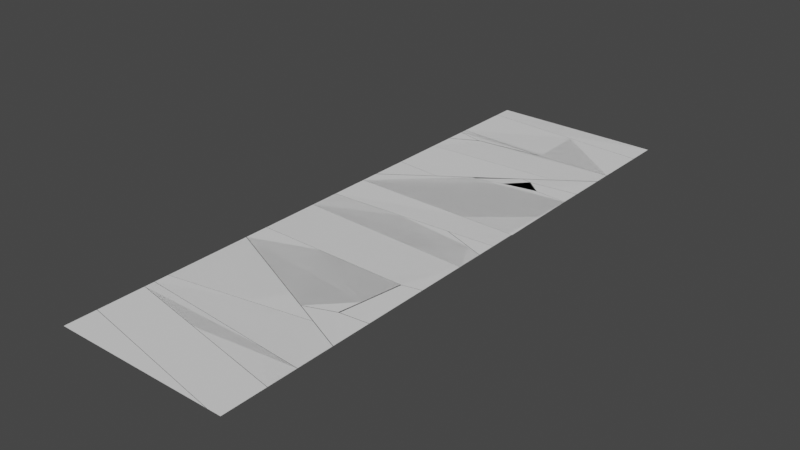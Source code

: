 # Source: knifeDestroyed.blend  (saved by Blender 2.93.21; exported with 4.5.12 LTS)
import bpy
from mathutils import Matrix  # noqa: F401  (used for matrix-valued properties, if any)

bpy.ops.wm.read_factory_settings(use_empty=True)
scene = bpy.context.scene
scene.name = 'Scene'

# ---- world
world_world = bpy.data.worlds.new('World'); scene.world = world_world
world_world.use_nodes = True; world_world.node_tree.nodes.clear()
_N = world_world.node_tree.nodes; _L = world_world.node_tree.links
n0 = _N.new('ShaderNodeOutputWorld'); n0.name = 'World Output'; n0.location = (300, 300)
n1 = _N.new('ShaderNodeBackground'); n1.name = 'Background'; n1.location = (10, 300)
n1.inputs[0].default_value = (0.05088, 0.05088, 0.05088, 1.0)
_L.new(n1.outputs[0], n0.inputs[0])
n0.is_active_output = True
world_world.color = (0.05088, 0.05088, 0.05088)
world_world.use_sun_shadow = False
world_world.sun_shadow_jitter_overblur = 0.0

# ---- meshes
me_knife_cell_cell_007 = bpy.data.meshes.new('knife_cell_cell.007')
me_knife_cell_cell_007.from_pydata([(-0.1039, -0.01935, -2.98e-08), (0.1713, -0.01935, -2.98e-08), (0.03646, 0.006117, -2.98e-08), (-0.1039, 0.03259, -2.98e-08), (0.1713, -0.01935, 2.98e-08), (-0.1039, -0.01935, 2.98e-08), (-0.1039, 0.03259, 2.98e-08), (0.03646, 0.006117, 2.98e-08)], [], [(3, 2, 1, 0), (6, 5, 4, 7)])
_uv = me_knife_cell_cell_007.uv_layers.new(name='UVMap')
_uv.uv.foreach_set('vector', [0.05194, 0.9991, 0.02547, 0.5322, 4.619e-06, 0.08357, -5.364e-06, 0.9991, 0.05194, 0.9991, -5.364e-06, 0.9991, 4.619e-06, 0.08357, 0.02547, 0.5322])
me_knife_cell_cell_007.use_remesh_fix_poles = True
me_knife_cell_cell_007.use_remesh_preserve_attributes = False
me_knife_cell_cell_007.use_mirror_vertex_groups = False
me_knife_cell_cell_007.update()
me_knife_cell_cell_028 = bpy.data.meshes.new('knife_cell_cell.028')
me_knife_cell_cell_028.from_pydata([(-0.01521, -0.01975, -2.235e-08), (-0.01521, 0.01524, -2.235e-08), (0.03041, 0.004513, -2.235e-08), (-0.01521, 0.01524, 2.235e-08), (-0.01521, -0.01975, 2.235e-08), (0.03041, 0.004513, 2.235e-08)], [], [(1, 2, 0), (3, 4, 5)])
_uv = me_knife_cell_cell_028.uv_layers.new(name='UVMap')
_uv.uv.foreach_set('vector', [0.8544, 0.9991, 0.8437, 0.8473, 0.8194, 0.9991, 0.8544, 0.9991, 0.8194, 0.9991, 0.8437, 0.8473])
me_knife_cell_cell_028.use_remesh_fix_poles = True
me_knife_cell_cell_028.use_remesh_preserve_attributes = False
me_knife_cell_cell_028.use_mirror_vertex_groups = False
me_knife_cell_cell_028.update()
me_knife_cell_cell_029 = bpy.data.meshes.new('knife_cell_cell.029')
me_knife_cell_cell_029.from_pydata([(-0.1465, 0.0248, -2.235e-08), (0.1535, 0.0248, -2.235e-08), (-0.1465, -0.007996, -2.235e-08), (-0.01395, -0.01586, -2.235e-08), (0.1535, -0.02575, -2.235e-08), (-0.1465, 0.0248, 2.235e-08), (0.1535, 0.0248, 2.235e-08), (-0.1465, -0.007996, 2.235e-08), (-0.01395, -0.01586, 2.235e-08), (0.1535, -0.02575, 2.235e-08)], [], [(4, 3, 2, 0, 1), (9, 6, 5, 7, 8)])
_uv = me_knife_cell_cell_029.uv_layers.new(name='UVMap')
_uv.uv.foreach_set('vector', [0.9495, 0.0009285, 0.9593, 0.558, 0.9672, 0.9991, 1.0, 0.9991, 1.0, 0.0009289, 0.9495, 0.0009285, 1.0, 0.0009289, 1.0, 0.9991, 0.9672, 0.9991, 0.9593, 0.558])
me_knife_cell_cell_029.use_remesh_fix_poles = True
me_knife_cell_cell_029.use_remesh_preserve_attributes = False
me_knife_cell_cell_029.use_mirror_vertex_groups = False
me_knife_cell_cell_029.update()
me_knife_cell_cell_030 = bpy.data.meshes.new('knife_cell_cell.030')
me_knife_cell_cell_030.from_pydata([(-0.1465, -0.02951, -2.235e-08), (-0.1465, 0.06962, -2.235e-08), (-0.1027, -0.03247, -2.235e-08), (0.02346, -0.04058, -2.235e-08), (0.0446, -0.04033, -2.235e-08), (0.1535, -0.03818, -2.235e-08), (0.1535, 0.05177, -2.235e-08), (0.02073, 0.05968, -2.235e-08), (-0.1465, 0.06962, 2.235e-08), (-0.1465, -0.02951, 2.235e-08), (-0.1027, -0.03247, 2.235e-08), (0.02346, -0.04058, 2.235e-08), (0.0446, -0.04033, 2.235e-08), (0.1535, -0.03818, 2.235e-08), (0.1535, 0.05177, 2.235e-08), (0.02073, 0.05968, 2.235e-08)], [], [(1, 7, 6, 5, 4, 3, 2, 0), (8, 9, 10, 11, 12, 13, 14, 15)])
_uv = me_knife_cell_cell_030.uv_layers.new(name='UVMap')
_uv.uv.foreach_set('vector', [0.9668, 0.9991, 0.9569, 0.4426, 0.949, 0.0009294, 0.859, 0.0009285, 0.8569, 0.3632, 0.8566, 0.4335, 0.8647, 0.8533, 0.8677, 0.9991, 0.9668, 0.9991, 0.8677, 0.9991, 0.8647, 0.8533, 0.8566, 0.4335, 0.8569, 0.3632, 0.859, 0.0009285, 0.949, 0.0009294, 0.9569, 0.4426])
me_knife_cell_cell_030.use_remesh_fix_poles = True
me_knife_cell_cell_030.use_remesh_preserve_attributes = False
me_knife_cell_cell_030.use_mirror_vertex_groups = False
me_knife_cell_cell_030.update()
me_knife_cell_cell_031 = bpy.data.meshes.new('knife_cell_cell.031')
me_knife_cell_cell_031.from_pydata([(0.1486, 0.004817, -2.98e-08), (0.09016, -0.03616, -2.98e-08), (0.1486, 0.03502, -2.98e-08), (0.01837, 0.03251, -2.98e-08), (-0.1031, 0.01971, -2.98e-08), (-0.1514, -0.00552, -2.98e-08), (-0.1514, -0.05037, -2.98e-08), (0.09016, -0.03616, 2.98e-08), (0.1486, 0.004817, 2.98e-08), (0.1486, 0.03502, 2.98e-08), (0.01837, 0.03251, 2.98e-08), (-0.1031, 0.01971, 2.98e-08), (-0.1514, -0.00552, 2.98e-08), (-0.1514, -0.05037, 2.98e-08)], [], [(5, 4, 3, 2, 0, 1, 6), (12, 13, 7, 8, 9, 10, 11)])
_uv = me_knife_cell_cell_031.uv_layers.new(name='UVMap')
_uv.uv.foreach_set('vector', [0.8181, 0.9991, 0.8433, 0.8385, 0.8561, 0.4343, 0.8587, 0.0009285, 0.8285, 0.0009281, 0.7875, 0.1955, 0.7733, 0.9991, 0.8181, 0.9991, 0.7733, 0.9991, 0.7875, 0.1955, 0.8285, 0.0009281, 0.8587, 0.0009285, 0.8561, 0.4343, 0.8433, 0.8385])
me_knife_cell_cell_031.use_remesh_fix_poles = True
me_knife_cell_cell_031.use_remesh_preserve_attributes = False
me_knife_cell_cell_031.use_mirror_vertex_groups = False
me_knife_cell_cell_031.update()
me_knife_cell_cell_032 = bpy.data.meshes.new('knife_cell_cell.032')
me_knife_cell_cell_032.from_pydata([(-0.04854, -0.002481, -2.98e-08), (-0.04854, 0.009706, -2.98e-08), (-0.001994, -0.01339, -2.98e-08), (0.1134, -0.001236, -2.98e-08), (-0.01428, 0.007397, -2.98e-08), (-0.04854, 0.009706, 2.98e-08), (-0.04854, -0.002481, 2.98e-08), (-0.001994, -0.01339, 2.98e-08), (0.1134, -0.001236, 2.98e-08), (-0.01428, 0.007397, 2.98e-08)], [], [(1, 4, 3, 2, 0), (5, 6, 7, 8, 9)])
_uv = me_knife_cell_cell_032.uv_layers.new(name='UVMap')
_uv.uv.foreach_set('vector', [0.8673, 0.9991, 0.8649, 0.8851, 0.8563, 0.4604, 0.8442, 0.8442, 0.8551, 0.9991, 0.8673, 0.9991, 0.8551, 0.9991, 0.8442, 0.8442, 0.8563, 0.4604, 0.8649, 0.8851])
me_knife_cell_cell_032.use_remesh_fix_poles = True
me_knife_cell_cell_032.use_remesh_preserve_attributes = False
me_knife_cell_cell_032.use_mirror_vertex_groups = False
me_knife_cell_cell_032.update()
me_knife_cell_cell_033 = bpy.data.meshes.new('knife_cell_cell.033')
me_knife_cell_cell_033.from_pydata([(0.05988, -0.003755, -2.608e-08), (-0.02515, -0.06324, -2.608e-08), (0.1332, 0.04761, -2.608e-08), (0.04766, 0.04261, -2.608e-08), (-0.1078, 0.03345, -2.608e-08), (-0.1078, -0.05667, -2.608e-08), (-0.02515, -0.06324, 2.608e-08), (0.05988, -0.003755, 2.608e-08), (0.1332, 0.04761, 2.608e-08), (0.04766, 0.04261, 2.608e-08), (-0.1078, 0.03345, 2.608e-08), (-0.1078, -0.05667, 2.608e-08)], [], [(1, 5, 4, 3, 2, 0), (6, 7, 8, 9, 10, 11)])
_uv = me_knife_cell_cell_033.uv_layers.new(name='UVMap')
_uv.uv.foreach_set('vector', [0.6762, 0.7242, 0.6828, 0.9991, 0.7729, 0.9991, 0.7821, 0.4819, 0.7871, 0.1974, 0.7357, 0.4412, 0.6762, 0.7242, 0.7357, 0.4412, 0.7871, 0.1974, 0.7821, 0.4819, 0.7729, 0.9991, 0.6828, 0.9991])
me_knife_cell_cell_033.use_remesh_fix_poles = True
me_knife_cell_cell_033.use_remesh_preserve_attributes = False
me_knife_cell_cell_033.use_mirror_vertex_groups = False
me_knife_cell_cell_033.update()
me_knife_cell_cell_034 = bpy.data.meshes.new('knife_cell_cell.034')
me_knife_cell_cell_034.from_pydata([(-0.02739, -0.04048, -2.421e-08), (-0.02739, 0.02349, -2.421e-08), (0.05477, 0.01699, -2.421e-08), (-0.02739, 0.02349, 2.421e-08), (-0.02739, -0.04048, 2.421e-08), (0.05477, 0.01699, 2.421e-08)], [], [(1, 2, 0), (3, 4, 5)])
_uv = me_knife_cell_cell_034.uv_layers.new(name='UVMap')
_uv.uv.foreach_set('vector', [0.6824, 0.9991, 0.6759, 0.7257, 0.6184, 0.9991, 0.6824, 0.9991, 0.6184, 0.9991, 0.6759, 0.7257])
me_knife_cell_cell_034.use_remesh_fix_poles = True
me_knife_cell_cell_034.use_remesh_preserve_attributes = False
me_knife_cell_cell_034.use_mirror_vertex_groups = False
me_knife_cell_cell_034.update()
me_knife_cell_cell_035 = bpy.data.meshes.new('knife_cell_cell.035')
me_knife_cell_cell_035.from_pydata([(-0.00759, 0.06303, -2.98e-08), (-0.01825, -0.006438, -2.98e-08), (0.02358, 0.06984, -2.98e-08), (0.02358, -0.03981, -2.98e-08), (0.002735, -0.04196, -2.98e-08), (-0.02406, -0.04466, -2.98e-08), (-0.00759, 0.06303, 2.98e-08), (-0.01825, -0.006438, 2.98e-08), (0.02358, 0.06984, 2.98e-08), (0.02358, -0.03981, 2.98e-08), (0.002735, -0.04196, 2.98e-08), (-0.02406, -0.04466, 2.98e-08)], [], [(0, 2, 3, 4, 5, 1), (6, 7, 11, 10, 9, 8)])
_uv = me_knife_cell_cell_035.uv_layers.new(name='UVMap')
_uv.uv.foreach_set('vector', [0.3605, 0.1046, 0.3673, 0.0009231, 0.2577, 0.000922, 0.2555, 0.07029, 0.2528, 0.1594, 0.2911, 0.1401, 0.3605, 0.1046, 0.2911, 0.1401, 0.2528, 0.1594, 0.2555, 0.07029, 0.2577, 0.000922, 0.3673, 0.0009231])
me_knife_cell_cell_035.use_remesh_fix_poles = True
me_knife_cell_cell_035.use_remesh_preserve_attributes = False
me_knife_cell_cell_035.use_mirror_vertex_groups = False
me_knife_cell_cell_035.update()
me_knife_cell_cell_036 = bpy.data.meshes.new('knife_cell_cell.036')
me_knife_cell_cell_036.from_pydata([(0.03702, -0.04373, -2.98e-08), (-0.06202, 0.0003471, -2.98e-08), (0.03702, 0.02419, -2.98e-08), (-0.01201, 0.01919, -2.98e-08), (-0.06202, 0.0003471, 2.98e-08), (0.03702, -0.04373, 2.98e-08), (0.03702, 0.02419, 2.98e-08), (-0.01201, 0.01919, 2.98e-08)], [], [(3, 2, 0, 1), (7, 4, 5, 6)])
_uv = me_knife_cell_cell_036.uv_layers.new(name='UVMap')
_uv.uv.foreach_set('vector', [0.2519, 0.164, 0.2569, 0.0009218, 0.189, 0.0009211, 0.233, 0.3304, 0.2519, 0.164, 0.233, 0.3304, 0.189, 0.0009211, 0.2569, 0.0009218])
me_knife_cell_cell_036.use_remesh_fix_poles = True
me_knife_cell_cell_036.use_remesh_preserve_attributes = False
me_knife_cell_cell_036.use_mirror_vertex_groups = False
me_knife_cell_cell_036.update()
me_knife_cell_cell_037 = bpy.data.meshes.new('knife_cell_cell.037')
me_knife_cell_cell_037.from_pydata([(-0.01954, -0.04259, -2.98e-08), (0.04803, -0.07266, -2.98e-08), (-0.1519, 0.0164, -2.98e-08), (-0.1519, 0.0572, -2.98e-08), (-0.04201, 0.056, -2.98e-08), (0.1149, 0.05423, -2.98e-08), (0.1044, -0.0149, -2.98e-08), (0.09803, -0.05368, -2.98e-08), (-0.01954, -0.04259, 2.98e-08), (0.04803, -0.07266, 2.98e-08), (-0.1519, 0.0164, 2.98e-08), (-0.1519, 0.0572, 2.98e-08), (-0.04201, 0.056, 2.98e-08), (0.1149, 0.05423, 2.98e-08), (0.1044, -0.0149, 2.98e-08), (0.09803, -0.05368, 2.98e-08)], [], [(3, 4, 5, 6, 7, 1, 0, 2), (11, 10, 8, 9, 15, 14, 13, 12)])
_uv = me_knife_cell_cell_037.uv_layers.new(name='UVMap')
_uv.uv.foreach_set('vector', [0.3633, 0.9991, 0.3621, 0.6335, 0.3604, 0.1116, 0.2913, 0.1464, 0.2525, 0.1676, 0.2335, 0.3339, 0.2636, 0.5587, 0.3225, 0.9991, 0.3633, 0.9991, 0.3225, 0.9991, 0.2636, 0.5587, 0.2335, 0.3339, 0.2525, 0.1676, 0.2913, 0.1464, 0.3604, 0.1116, 0.3621, 0.6335])
me_knife_cell_cell_037.use_remesh_fix_poles = True
me_knife_cell_cell_037.use_remesh_preserve_attributes = False
me_knife_cell_cell_037.use_mirror_vertex_groups = False
me_knife_cell_cell_037.update()
me_knife_cell_cell_038 = bpy.data.meshes.new('knife_cell_cell.038')
me_knife_cell_cell_038.from_pydata([(0.1417, 0.04831, -2.98e-08), (0.1417, -0.03689, -2.98e-08), (-0.02568, 0.05525, -2.98e-08), (-0.1583, 0.06072, -2.98e-08), (-0.1583, -0.04104, -2.98e-08), (-0.04937, -0.04228, -2.98e-08), (0.1084, -0.04407, -2.98e-08), (0.1417, -0.03689, 2.98e-08), (0.1417, 0.04831, 2.98e-08), (-0.02568, 0.05525, 2.98e-08), (-0.1583, 0.06072, 2.98e-08), (-0.1583, -0.04104, 2.98e-08), (-0.04937, -0.04228, 2.98e-08), (0.1084, -0.04407, 2.98e-08)], [], [(1, 6, 5, 4, 3, 2, 0), (7, 8, 9, 10, 11, 12, 13)])
_uv = me_knife_cell_cell_038.uv_layers.new(name='UVMap')
_uv.uv.foreach_set('vector', [0.3679, 0.0009232, 0.3607, 0.1115, 0.3625, 0.6365, 0.3637, 0.9991, 0.4655, 0.9991, 0.46, 0.5577, 0.4531, 0.000924, 0.3679, 0.0009232, 0.4531, 0.000924, 0.46, 0.5577, 0.4655, 0.9991, 0.3637, 0.9991, 0.3625, 0.6365, 0.3607, 0.1115])
me_knife_cell_cell_038.use_remesh_fix_poles = True
me_knife_cell_cell_038.use_remesh_preserve_attributes = False
me_knife_cell_cell_038.use_mirror_vertex_groups = False
me_knife_cell_cell_038.update()
me_knife_cell_cell_039 = bpy.data.meshes.new('knife_cell_cell.039')
me_knife_cell_cell_039.from_pydata([(0.02636, 0.01546, -2.98e-08), (0.02636, -0.01815, -2.98e-08), (-0.05277, 0.01112, -2.98e-08), (5.389e-05, -0.008437, -2.98e-08), (0.02636, -0.01815, 2.98e-08), (0.02636, 0.01546, 2.98e-08), (-0.05277, 0.01112, 2.98e-08), (5.389e-05, -0.008437, 2.98e-08)], [], [(1, 3, 2, 0), (4, 5, 6, 7)])
_uv = me_knife_cell_cell_039.uv_layers.new(name='UVMap')
_uv.uv.foreach_set('vector', [0.4999, 0.0009245, 0.5096, 0.08845, 0.5292, 0.2642, 0.5335, 0.0009249, 0.4999, 0.0009245, 0.5335, 0.0009249, 0.5292, 0.2642, 0.5096, 0.08845])
me_knife_cell_cell_039.use_remesh_fix_poles = True
me_knife_cell_cell_039.use_remesh_preserve_attributes = False
me_knife_cell_cell_039.use_mirror_vertex_groups = False
me_knife_cell_cell_039.update()
me_knife_cell_cell_040 = bpy.data.meshes.new('knife_cell_cell.040')
me_knife_cell_cell_040.from_pydata([(-0.04129, 0.02974, -2.98e-08), (0.04463, 0.03445, -2.98e-08), (-0.1742, 0.02238, -2.98e-08), (-0.1742, -0.02873, -2.98e-08), (-0.005289, -0.03577, -2.98e-08), (0.1258, -0.04119, -2.98e-08), (0.1258, 0.004549, -2.98e-08), (0.09872, 0.01459, -2.98e-08), (0.04463, 0.03445, 2.98e-08), (-0.04129, 0.02974, 2.98e-08), (-0.1742, 0.02238, 2.98e-08), (-0.1742, -0.02873, 2.98e-08), (-0.005289, -0.03577, 2.98e-08), (0.1258, -0.04119, 2.98e-08), (0.1258, 0.004549, 2.98e-08), (0.09872, 0.01459, 2.98e-08)], [], [(1, 7, 6, 5, 4, 3, 2, 0), (8, 9, 10, 11, 12, 13, 14, 15)])
_uv = me_knife_cell_cell_040.uv_layers.new(name='UVMap')
_uv.uv.foreach_set('vector', [0.5291, 0.271, 0.5092, 0.09107, 0.4992, 0.0009245, 0.4534, 0.000924, 0.4589, 0.4371, 0.4659, 0.9991, 0.517, 0.9991, 0.5244, 0.5569, 0.5291, 0.271, 0.5244, 0.5569, 0.517, 0.9991, 0.4659, 0.9991, 0.4589, 0.4371, 0.4534, 0.000924, 0.4992, 0.0009245, 0.5092, 0.09107])
me_knife_cell_cell_040.use_remesh_fix_poles = True
me_knife_cell_cell_040.use_remesh_preserve_attributes = False
me_knife_cell_cell_040.use_mirror_vertex_groups = False
me_knife_cell_cell_040.update()
me_knife_cell_cell_041 = bpy.data.meshes.new('knife_cell_cell.041')
me_knife_cell_cell_041.from_pydata([(0.1403, -0.02613, -2.235e-08), (0.1403, 0.02117, -2.235e-08), (-0.1597, -0.04263, -2.235e-08), (-0.1597, 0.02508, -2.235e-08), (0.03869, 0.0225, -2.235e-08), (0.1403, -0.02613, 2.235e-08), (0.1403, 0.02117, 2.235e-08), (-0.1597, -0.04263, 2.235e-08), (-0.1597, 0.02508, 2.235e-08), (0.03869, 0.0225, 2.235e-08)], [], [(3, 4, 1, 0, 2), (8, 7, 5, 6, 9)])
_uv = me_knife_cell_cell_041.uv_layers.new(name='UVMap')
_uv.uv.foreach_set('vector', [0.5852, 0.9991, 0.5826, 0.3391, 0.5813, 0.0009244, 0.534, 0.0009239, 0.5175, 0.9991, 0.5852, 0.9991, 0.5175, 0.9991, 0.534, 0.0009239, 0.5813, 0.0009244, 0.5826, 0.3391])
me_knife_cell_cell_041.use_remesh_fix_poles = True
me_knife_cell_cell_041.use_remesh_preserve_attributes = False
me_knife_cell_cell_041.use_mirror_vertex_groups = False
me_knife_cell_cell_041.update()
me_knife_cell_cell_042 = bpy.data.meshes.new('knife_cell_cell.042')
me_knife_cell_cell_042.from_pydata([(-0.04448, 0.01271, -2.235e-08), (-0.02612, -0.002476, -2.235e-08), (0.03706, 0.02303, -2.235e-08), (0.03706, -0.0133, -2.235e-08), (0.01499, -0.01144, -2.235e-08), (-0.01851, -0.008529, -2.235e-08), (-0.04448, 0.01271, 2.235e-08), (-0.02612, -0.002476, 2.235e-08), (0.03706, 0.02303, 2.235e-08), (0.03706, -0.0133, 2.235e-08), (0.01499, -0.01144, 2.235e-08), (-0.01851, -0.008529, 2.235e-08)], [], [(0, 2, 3, 4, 5, 1), (6, 7, 11, 10, 9, 8)])
_uv = me_knife_cell_cell_042.uv_layers.new(name='UVMap')
_uv.uv.foreach_set('vector', [0.7541, 0.2722, 0.7644, 0.0009264, 0.7281, 0.000926, 0.7299, 0.07436, 0.7328, 0.1858, 0.7389, 0.2111, 0.7541, 0.2722, 0.7389, 0.2111, 0.7328, 0.1858, 0.7299, 0.07436, 0.7281, 0.000926, 0.7644, 0.0009264])
me_knife_cell_cell_042.use_remesh_fix_poles = True
me_knife_cell_cell_042.use_remesh_preserve_attributes = False
me_knife_cell_cell_042.use_mirror_vertex_groups = False
me_knife_cell_cell_042.update()
me_knife_cell_cell_043 = bpy.data.meshes.new('knife_cell_cell.043')
me_knife_cell_cell_043.from_pydata([(-0.06391, -0.02531, -0.001256), (-0.0002425, 0.01957, 0.0002512), (-0.01513, -0.01587, 0.0002512), (0.04112, -0.005039, 0.0002512), (0.02277, 0.01027, 0.0002512), (0.01538, 0.01638, 0.0002512), (-0.0002425, 0.01957, 0.0002512), (-0.06391, -0.02531, -0.001256), (-0.01513, -0.01587, 0.0002512), (0.04112, -0.005039, 0.0002512), (0.02277, 0.01027, 0.0002512), (0.01538, 0.01638, 0.0002512)], [], [(4, 3, 2, 0, 1, 5), (10, 11, 6, 7, 8, 9)])
_uv = me_knife_cell_cell_043.uv_layers.new(name='UVMap')
_uv.uv.foreach_set('vector', [0.7481, 0.2558, 0.7327, 0.1947, 0.7219, 0.3819, 0.7125, 0.5442, 0.7573, 0.3323, 0.7542, 0.2803, 0.7481, 0.2558, 0.7542, 0.2803, 0.7573, 0.3323, 0.7125, 0.5442, 0.7219, 0.3819, 0.7327, 0.1947])
me_knife_cell_cell_043.use_remesh_fix_poles = True
me_knife_cell_cell_043.use_remesh_preserve_attributes = False
me_knife_cell_cell_043.use_mirror_vertex_groups = False
me_knife_cell_cell_043.update()
me_knife_cell_cell_044 = bpy.data.meshes.new('knife_cell_cell.044')
me_knife_cell_cell_044.from_pydata([(0.04458, 0.05406, -2.235e-08), (0.04458, -0.007809, -2.235e-08), (-0.05437, -0.01498, -2.235e-08), (-0.03827, -0.01826, -2.235e-08), (0.00349, -0.01301, -2.235e-08), (0.04458, -0.007809, 2.235e-08), (0.04458, 0.05406, 2.235e-08), (-0.05437, -0.01498, 2.235e-08), (-0.03827, -0.01826, 2.235e-08), (0.00349, -0.01301, 2.235e-08)], [], [(1, 4, 3, 2, 0), (5, 6, 7, 8, 9)])
_uv = me_knife_cell_cell_044.uv_layers.new(name='UVMap')
_uv.uv.foreach_set('vector', [0.765, 0.0009264, 0.7598, 0.1376, 0.7545, 0.2766, 0.7578, 0.3302, 0.8268, 0.0009271, 0.765, 0.0009264, 0.8268, 0.0009271, 0.7578, 0.3302, 0.7545, 0.2766, 0.7598, 0.1376])
me_knife_cell_cell_044.use_remesh_fix_poles = True
me_knife_cell_cell_044.use_remesh_preserve_attributes = False
me_knife_cell_cell_044.use_mirror_vertex_groups = False
me_knife_cell_cell_044.update()
me_knife_cell_cell_045 = bpy.data.meshes.new('knife_cell_cell.045')
me_knife_cell_cell_045.from_pydata([(-0.04109, 0.05386, 0.0002005), (-0.1723, -0.03815, 0.0002005), (-0.03676, 0.05651, -0.0009898), (0.01485, 0.06647, 0.0002005), (0.07108, 0.0772, 0.0002005), (0.1277, 0.07241, 0.0002005), (0.1277, -0.07353, -0.0006145), (0.1221, -0.07351, 0.0002005), (-0.04079, -0.07147, 0.0002005), (-0.1723, -0.06979, 0.0002005), (-0.04109, 0.05386, 0.0002006), (-0.1723, -0.03815, 0.0002006), (-0.03676, 0.05651, -0.0009898), (0.01485, 0.06647, 0.0002006), (0.07108, 0.0772, 0.0002006), (0.1277, 0.07241, 0.0002006), (0.1277, -0.07353, -0.0006144), (0.1221, -0.07351, 0.0002006), (-0.04079, -0.07147, 0.0002006), (-0.1723, -0.06979, 0.0002006)], [], [(2, 3, 4, 5, 6, 7, 8, 9, 1, 0), (12, 10, 11, 19, 18, 17, 16, 15, 14, 13)])
_uv = me_knife_cell_cell_045.uv_layers.new(name='UVMap')
_uv.uv.foreach_set('vector', [0.7118, 0.548, 0.7217, 0.3763, 0.7324, 0.1892, 0.7277, 0.000927, 0.5817, 0.0009254, 0.5817, 0.01957, 0.5838, 0.5614, 0.5855, 0.9991, 0.6171, 0.9991, 0.7091, 0.5624, 0.7118, 0.548, 0.7091, 0.5624, 0.6171, 0.9991, 0.5855, 0.9991, 0.5838, 0.5614, 0.5817, 0.01957, 0.5817, 0.0009254, 0.7277, 0.000927, 0.7324, 0.1892, 0.7217, 0.3763])
me_knife_cell_cell_045.use_remesh_fix_poles = True
me_knife_cell_cell_045.use_remesh_preserve_attributes = False
me_knife_cell_cell_045.use_mirror_vertex_groups = False
me_knife_cell_cell_045.update()
me_knife_cell_cell_046 = bpy.data.meshes.new('knife_cell_cell.046')
me_knife_cell_cell_046.from_pydata([(-0.06566, 0.01918, -2.98e-08), (-0.1491, 0.0258, -2.98e-08), (0.08107, 0.007525, -2.98e-08), (0.1509, 0.001965, -2.98e-08), (0.1509, -0.04812, -2.98e-08), (-0.01896, -0.01571, -2.98e-08), (-0.1491, 0.009348, -2.98e-08), (-0.06566, 0.01918, 2.98e-08), (-0.1491, 0.0258, 2.98e-08), (0.08107, 0.007525, 2.98e-08), (0.1509, 0.001965, 2.98e-08), (0.1509, -0.04812, 2.98e-08), (-0.01896, -0.01571, 2.98e-08), (-0.1491, 0.009348, 2.98e-08)], [], [(0, 2, 3, 4, 5, 6, 1), (7, 8, 13, 12, 11, 10, 9)])
_uv = me_knife_cell_cell_046.uv_layers.new(name='UVMap')
_uv.uv.foreach_set('vector', [0.1417, 0.7214, 0.13, 0.2332, 0.1245, 0.0009204, 0.0744, 0.0009199, 0.1068, 0.566, 0.1319, 0.9991, 0.1483, 0.9991, 0.1417, 0.7214, 0.1483, 0.9991, 0.1319, 0.9991, 0.1068, 0.566, 0.0744, 0.0009199, 0.1245, 0.0009204, 0.13, 0.2332])
me_knife_cell_cell_046.use_remesh_fix_poles = True
me_knife_cell_cell_046.use_remesh_preserve_attributes = False
me_knife_cell_cell_046.use_mirror_vertex_groups = False
me_knife_cell_cell_046.update()
me_knife_cell_cell_047 = bpy.data.meshes.new('knife_cell_cell.047')
me_knife_cell_cell_047.from_pydata([(0.122, -0.04569, -2.98e-08), (0.09991, -0.04569, -2.98e-08), (0.122, 0.02797, -2.98e-08), (-0.178, 0.08555, -2.98e-08), (-0.178, 0.006936, -2.98e-08), (0.01211, -0.02907, -2.98e-08), (0.122, -0.04569, 2.98e-08), (0.09991, -0.04569, 2.98e-08), (0.122, 0.02797, 2.98e-08), (-0.178, 0.08555, 2.98e-08), (-0.178, 0.006936, 2.98e-08), (0.01211, -0.02907, 2.98e-08)], [], [(1, 5, 4, 3, 2, 0), (7, 6, 8, 9, 10, 11)])
_uv = me_knife_cell_cell_047.uv_layers.new(name='UVMap')
_uv.uv.foreach_set('vector', [4.649e-06, 0.07441, 0.01662, 0.3665, 0.05262, 0.9991, 0.1312, 0.9991, 0.07366, 0.0009199, 5.394e-06, 0.0009191, 4.649e-06, 0.07441, 5.394e-06, 0.0009191, 0.07366, 0.0009199, 0.1312, 0.9991, 0.05262, 0.9991, 0.01662, 0.3665])
me_knife_cell_cell_047.use_remesh_fix_poles = True
me_knife_cell_cell_047.use_remesh_preserve_attributes = False
me_knife_cell_cell_047.use_mirror_vertex_groups = False
me_knife_cell_cell_047.update()
me_knife_cell_cell_048 = bpy.data.meshes.new('knife_cell_cell.048')
me_knife_cell_cell_048.from_pydata([(0.1446, 0.01907, -2.98e-08), (0.1446, -0.04385, -2.98e-08), (0.08475, 0.04569, -2.98e-08), (-0.03229, 0.02526, -2.98e-08), (-0.1554, 0.003751, -2.98e-08), (-0.1554, -0.02001, -2.98e-08), (-0.03091, -0.02992, -2.98e-08), (0.1446, -0.04385, 2.98e-08), (0.1446, 0.01907, 2.98e-08), (0.08475, 0.04569, 2.98e-08), (-0.03229, 0.02526, 2.98e-08), (-0.1554, 0.003751, 2.98e-08), (-0.1554, -0.02001, 2.98e-08), (-0.03091, -0.02992, 2.98e-08)], [], [(4, 3, 2, 0, 1, 6, 5), (11, 12, 13, 7, 8, 9, 10)])
_uv = me_knife_cell_cell_048.uv_layers.new(name='UVMap')
_uv.uv.foreach_set('vector', [0.1726, 0.9991, 0.1942, 0.5895, 0.2146, 0.2001, 0.188, 0.0009211, 0.125, 0.0009204, 0.139, 0.5849, 0.1489, 0.9991, 0.1726, 0.9991, 0.1489, 0.9991, 0.139, 0.5849, 0.125, 0.0009204, 0.188, 0.0009211, 0.2146, 0.2001, 0.1942, 0.5895])
me_knife_cell_cell_048.use_remesh_fix_poles = True
me_knife_cell_cell_048.use_remesh_preserve_attributes = False
me_knife_cell_cell_048.use_mirror_vertex_groups = False
me_knife_cell_cell_048.update()
me_knife_cell_cell_049 = bpy.data.meshes.new('knife_cell_cell.049')
me_knife_cell_cell_049.from_pydata([(0.05954, 0.01633, -2.98e-08), (0.1314, -0.01561, -2.98e-08), (-0.1081, 0.09091, -2.98e-08), (-0.1081, -0.05746, -2.98e-08), (0.02528, -0.03416, -2.98e-08), (0.1314, -0.01561, 2.98e-08), (0.05954, 0.01633, 2.98e-08), (-0.1081, 0.09091, 2.98e-08), (-0.1081, -0.05746, 2.98e-08), (0.02528, -0.03416, 2.98e-08)], [], [(1, 4, 3, 2, 0), (5, 6, 7, 8, 9)])
_uv = me_knife_cell_cell_049.uv_layers.new(name='UVMap')
_uv.uv.foreach_set('vector', [0.2149, 0.2024, 0.1963, 0.5553, 0.173, 0.9991, 0.3214, 0.9991, 0.2468, 0.4413, 0.2149, 0.2024, 0.2468, 0.4413, 0.3214, 0.9991, 0.173, 0.9991, 0.1963, 0.5553])
me_knife_cell_cell_049.use_remesh_fix_poles = True
me_knife_cell_cell_049.use_remesh_preserve_attributes = False
me_knife_cell_cell_049.use_mirror_vertex_groups = False
me_knife_cell_cell_049.update()

# ---- objects
ob_knife_cell_cell = bpy.data.objects.new('knife_cell_cell', me_knife_cell_cell_007)
ob_knife_cell_cell_001 = bpy.data.objects.new('knife_cell_cell.001', me_knife_cell_cell_028)
ob_knife_cell_cell_002 = bpy.data.objects.new('knife_cell_cell.002', me_knife_cell_cell_029)
ob_knife_cell_cell_003 = bpy.data.objects.new('knife_cell_cell.003', me_knife_cell_cell_030)
ob_knife_cell_cell_004 = bpy.data.objects.new('knife_cell_cell.004', me_knife_cell_cell_031)
ob_knife_cell_cell_005 = bpy.data.objects.new('knife_cell_cell.005', me_knife_cell_cell_032)
ob_knife_cell_cell_006 = bpy.data.objects.new('knife_cell_cell.006', me_knife_cell_cell_033)
ob_knife_cell_cell_007 = bpy.data.objects.new('knife_cell_cell.007', me_knife_cell_cell_034)
ob_knife_cell_cell_008 = bpy.data.objects.new('knife_cell_cell.008', me_knife_cell_cell_035)
ob_knife_cell_cell_009 = bpy.data.objects.new('knife_cell_cell.009', me_knife_cell_cell_036)
ob_knife_cell_cell_010 = bpy.data.objects.new('knife_cell_cell.010', me_knife_cell_cell_037)
ob_knife_cell_cell_011 = bpy.data.objects.new('knife_cell_cell.011', me_knife_cell_cell_038)
ob_knife_cell_cell_012 = bpy.data.objects.new('knife_cell_cell.012', me_knife_cell_cell_039)
ob_knife_cell_cell_013 = bpy.data.objects.new('knife_cell_cell.013', me_knife_cell_cell_040)
ob_knife_cell_cell_014 = bpy.data.objects.new('knife_cell_cell.014', me_knife_cell_cell_041)
ob_knife_cell_cell_015 = bpy.data.objects.new('knife_cell_cell.015', me_knife_cell_cell_042)
ob_knife_cell_cell_016 = bpy.data.objects.new('knife_cell_cell.016', me_knife_cell_cell_043)
ob_knife_cell_cell_017 = bpy.data.objects.new('knife_cell_cell.017', me_knife_cell_cell_044)
ob_knife_cell_cell_018 = bpy.data.objects.new('knife_cell_cell.018', me_knife_cell_cell_045)
ob_knife_cell_cell_019 = bpy.data.objects.new('knife_cell_cell.019', me_knife_cell_cell_046)
ob_knife_cell_cell_020 = bpy.data.objects.new('knife_cell_cell.020', me_knife_cell_cell_047)
ob_knife_cell_cell_021 = bpy.data.objects.new('knife_cell_cell.021', me_knife_cell_cell_048)
ob_knife_cell_cell_022 = bpy.data.objects.new('knife_cell_cell.022', me_knife_cell_cell_049)

# ---- transforms, parenting, visibility, modifiers, constraints
ob_knife_cell_cell.location = (-0.04613, 0.01935, 0.01)
ob_knife_cell_cell.lineart.crease_threshold = 0.0
ob_knife_cell_cell_001.location = (-0.1348, 0.8392, 0.01)
ob_knife_cell_cell_001.lineart.crease_threshold = 0.0
ob_knife_cell_cell_002.location = (-0.003488, 0.9752, 0.01)
ob_knife_cell_cell_002.lineart.crease_threshold = 0.0
ob_knife_cell_cell_003.location = (-0.00348, 0.8972, 0.01)
ob_knife_cell_cell_003.lineart.crease_threshold = 0.0
ob_knife_cell_cell_004.location = (0.001361, 0.8236, 0.01)
ob_knife_cell_cell_004.lineart.crease_threshold = 0.0
ob_knife_cell_cell_005.location = (-0.1015, 0.8576, 0.01)
ob_knife_cell_cell_005.lineart.crease_threshold = 0.0
ob_knife_cell_cell_006.location = (-0.04222, 0.7395, 0.01)
ob_knife_cell_cell_006.lineart.crease_threshold = 0.0
ob_knife_cell_cell_007.location = (-0.1226, 0.6589, 0.01)
ob_knife_cell_cell_007.lineart.crease_threshold = 0.0
ob_knife_cell_cell_008.location = (0.1264, 0.2975, 0.01)
ob_knife_cell_cell_008.lineart.crease_threshold = 0.0
ob_knife_cell_cell_009.location = (0.113, 0.2327, 0.01)
ob_knife_cell_cell_009.lineart.crease_threshold = 0.0
ob_knife_cell_cell_010.location = (0.001883, 0.3061, 0.01)
ob_knife_cell_cell_010.lineart.crease_threshold = 0.0
ob_knife_cell_cell_011.location = (0.008346, 0.4048, 0.01)
ob_knife_cell_cell_011.lineart.crease_threshold = 0.0
ob_knife_cell_cell_012.location = (0.1236, 0.5181, 0.01)
ob_knife_cell_cell_012.lineart.crease_threshold = 0.0
ob_knife_cell_cell_013.location = (0.02419, 0.4946, 0.01)
ob_knife_cell_cell_013.lineart.crease_threshold = 0.0
ob_knife_cell_cell_014.location = (0.009673, 0.5601, 0.01)
ob_knife_cell_cell_014.lineart.crease_threshold = 0.0
ob_knife_cell_cell_015.location = (0.1129, 0.7414, 0.01)
ob_knife_cell_cell_015.lineart.crease_threshold = 0.0
ob_knife_cell_cell_016.location = (0.05064, 0.7378, 0.009749)
ob_knife_cell_cell_016.lineart.crease_threshold = 0.0
ob_knife_cell_cell_017.location = (0.1054, 0.7728, 0.01)
ob_knife_cell_cell_017.lineart.crease_threshold = 0.0
ob_knife_cell_cell_018.location = (0.02234, 0.6552, 0.009799)
ob_knife_cell_cell_018.lineart.crease_threshold = 0.0
ob_knife_cell_cell_019.location = (-0.0008861, 0.1225, 0.01)
ob_knife_cell_cell_019.lineart.crease_threshold = 0.0
ob_knife_cell_cell_020.location = (0.02801, 0.04569, 0.01)
ob_knife_cell_cell_020.lineart.crease_threshold = 0.0
ob_knife_cell_cell_021.location = (0.005389, 0.1689, 0.01)
ob_knife_cell_cell_021.lineart.crease_threshold = 0.0
ob_knife_cell_cell_022.location = (-0.04191, 0.2305, 0.01)
ob_knife_cell_cell_022.lineart.crease_threshold = 0.0

# ---- collection membership
scene.collection.objects.link(ob_knife_cell_cell)
scene.collection.objects.link(ob_knife_cell_cell_001)
scene.collection.objects.link(ob_knife_cell_cell_002)
scene.collection.objects.link(ob_knife_cell_cell_003)
scene.collection.objects.link(ob_knife_cell_cell_004)
scene.collection.objects.link(ob_knife_cell_cell_005)
scene.collection.objects.link(ob_knife_cell_cell_006)
scene.collection.objects.link(ob_knife_cell_cell_007)
scene.collection.objects.link(ob_knife_cell_cell_008)
scene.collection.objects.link(ob_knife_cell_cell_009)
scene.collection.objects.link(ob_knife_cell_cell_010)
scene.collection.objects.link(ob_knife_cell_cell_011)
scene.collection.objects.link(ob_knife_cell_cell_012)
scene.collection.objects.link(ob_knife_cell_cell_013)
scene.collection.objects.link(ob_knife_cell_cell_014)
scene.collection.objects.link(ob_knife_cell_cell_015)
scene.collection.objects.link(ob_knife_cell_cell_016)
scene.collection.objects.link(ob_knife_cell_cell_017)
scene.collection.objects.link(ob_knife_cell_cell_018)
scene.collection.objects.link(ob_knife_cell_cell_019)
scene.collection.objects.link(ob_knife_cell_cell_020)
scene.collection.objects.link(ob_knife_cell_cell_021)
scene.collection.objects.link(ob_knife_cell_cell_022)

# ---- scene / render settings (as saved in the file)
scene.frame_start = 1; scene.frame_end = 250; scene.frame_set(1)
scene.render.engine = 'BLENDER_EEVEE_NEXT'
scene.cycles.use_denoising = False
scene.cycles.samples = 128
scene.cycles.sampling_pattern = 'TABULATED_SOBOL'
scene.cycles.use_adaptive_sampling = False
scene.cycles.use_light_tree = False
scene.eevee.use_gtao = True
scene.view_settings.view_transform = 'Filmic'
bpy.context.view_layer.update()

# ---- added for rendering (the .blend has no active camera and no usable light): camera, sun
cam_auto = bpy.data.cameras.new('AutoCamera')
cam_auto.lens = 50.0
cam_auto.sensor_width = 36.0
cam_auto.clip_end = 1000.0
ob_auto_camera = bpy.data.objects.new('AutoCamera', cam_auto)
scene.collection.objects.link(ob_auto_camera)
ob_auto_camera.location = (0.965964, -0.659157, 0.782017)
ob_auto_camera.rotation_euler = (1.09748, -7.21219e-08, 0.694738)
scene.camera = ob_auto_camera
light_auto_sun = bpy.data.lights.new('AutoSun', 'SUN')
light_auto_sun.energy = 3.0
light_auto_sun.angle = 0.0523599
ob_auto_sun = bpy.data.objects.new('AutoSun', light_auto_sun)
scene.collection.objects.link(ob_auto_sun)
ob_auto_sun.rotation_euler = (0.872665, 0.174533, 0.523599)
bpy.context.view_layer.update()
